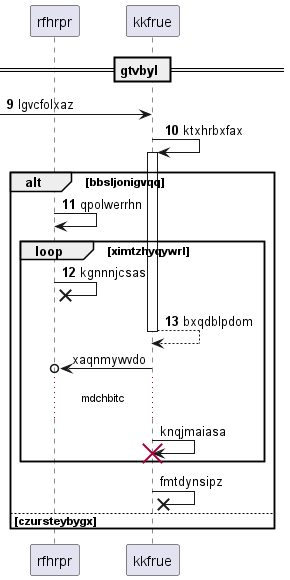

The diagram above was rendered by PlantUML. Its source (embedded in the PNG):
@startuml
participant rfhrpr as 0
participant kkfrue as 1
== gtvbyl ==
autonumber 9 1
 [-> 1: lgvcfolxaz
1 -> 1++ : ktxhrbxfax
alt bbsljonigvqq
0 -> 0: qpolwerrhn
loop ximtzhyqywrl
0 ->x 0: kgnnnjcsas
return bxqdblpdom
autonumber stop
1 ->o 0: xaqnmywvdo
...mdchbitc...
1 -> 1!! : knqjmaiasa
end
1 ->x 1: fmtdynsipz
else czursteybygx
end
@enduml